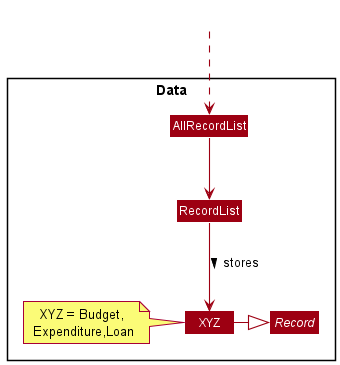

The diagram above was rendered by PlantUML. Its source (embedded in the PNG):
@startuml
'https://plantuml.com/class-diagram
!include style.puml
skinparam arrowThickness 1.1
skinparam arrowColor DATA_COLOR
skinparam classBackgroundColor DATA_COLOR

Package Data <<Rectangle>>{
Class AllRecordList
Class RecordList
abstract Class Record


AllRecordList -down-> RecordList
RecordList -down-> XYZ :stores >


note left
  XYZ = Budget,
   Expenditure,Loan
end note

XYZ -right-|> Record
}

Class HiddenOutside #FFFFFF
HiddenOutside ..> AllRecordList
@enduml